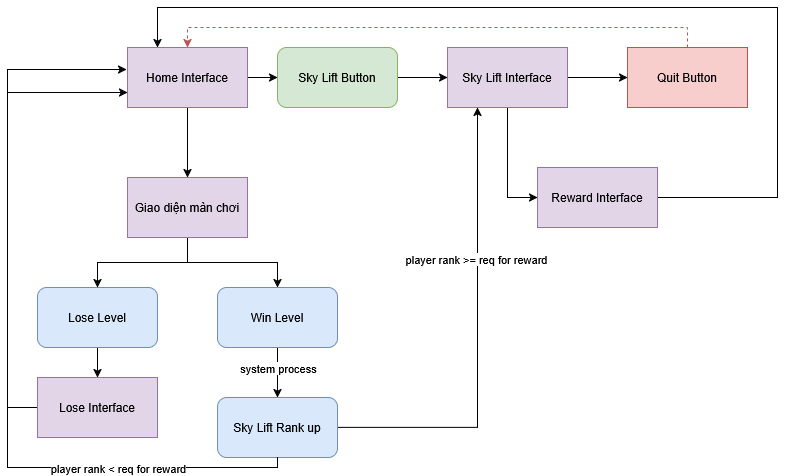

The diagram above was exported from draw.io. Its source (the exported page's mxGraphModel, read from the mxfile embedded in the PNG):
<mxGraphModel dx="1110" dy="789" grid="1" gridSize="10" guides="1" tooltips="1" connect="1" arrows="1" fold="1" page="1" pageScale="1" pageWidth="850" pageHeight="1100" math="0" shadow="0">
  <root>
    <mxCell id="0" />
    <mxCell id="1" parent="0" />
    <mxCell id="e7CZf9IPH2DcUfluQzxC-3" edge="1" parent="1" source="e7CZf9IPH2DcUfluQzxC-1" style="edgeStyle=orthogonalEdgeStyle;rounded=0;orthogonalLoop=1;jettySize=auto;html=1;" target="e7CZf9IPH2DcUfluQzxC-2" value="">
      <mxGeometry relative="1" as="geometry" />
    </mxCell>
    <mxCell id="e7CZf9IPH2DcUfluQzxC-10" edge="1" parent="1" source="e7CZf9IPH2DcUfluQzxC-1" style="edgeStyle=orthogonalEdgeStyle;rounded=0;orthogonalLoop=1;jettySize=auto;html=1;" target="e7CZf9IPH2DcUfluQzxC-9" value="">
      <mxGeometry relative="1" as="geometry" />
    </mxCell>
    <mxCell id="e7CZf9IPH2DcUfluQzxC-1" parent="1" style="rounded=0;whiteSpace=wrap;html=1;fillColor=#e1d5e7;strokeColor=#9673a6;" value="Home Interface" vertex="1">
      <mxGeometry height="60" width="120" x="160" y="320" as="geometry" />
    </mxCell>
    <mxCell id="e7CZf9IPH2DcUfluQzxC-8" edge="1" parent="1" source="e7CZf9IPH2DcUfluQzxC-2" style="edgeStyle=orthogonalEdgeStyle;rounded=0;orthogonalLoop=1;jettySize=auto;html=1;" target="e7CZf9IPH2DcUfluQzxC-7" value="">
      <mxGeometry relative="1" as="geometry" />
    </mxCell>
    <mxCell id="e7CZf9IPH2DcUfluQzxC-2" parent="1" style="rounded=1;whiteSpace=wrap;html=1;fillColor=#d5e8d4;strokeColor=#82b366;" value="&lt;div&gt;Sky Lift Button&lt;/div&gt;" vertex="1">
      <mxGeometry height="60" width="120" x="310" y="320" as="geometry" />
    </mxCell>
    <mxCell id="e7CZf9IPH2DcUfluQzxC-12" edge="1" parent="1" source="e7CZf9IPH2DcUfluQzxC-7" style="edgeStyle=orthogonalEdgeStyle;rounded=0;orthogonalLoop=1;jettySize=auto;html=1;" target="e7CZf9IPH2DcUfluQzxC-11" value="">
      <mxGeometry relative="1" as="geometry" />
    </mxCell>
    <mxCell id="e7CZf9IPH2DcUfluQzxC-33" edge="1" parent="1" source="e7CZf9IPH2DcUfluQzxC-7" style="edgeStyle=orthogonalEdgeStyle;rounded=0;orthogonalLoop=1;jettySize=auto;html=1;entryX=0;entryY=0.5;entryDx=0;entryDy=0;" target="e7CZf9IPH2DcUfluQzxC-32">
      <mxGeometry relative="1" as="geometry" />
    </mxCell>
    <mxCell id="e7CZf9IPH2DcUfluQzxC-7" parent="1" style="rounded=0;whiteSpace=wrap;html=1;fillColor=#e1d5e7;strokeColor=#9673a6;" value="Sky Lift Interface" vertex="1">
      <mxGeometry height="60" width="120" x="480" y="320" as="geometry" />
    </mxCell>
    <mxCell id="e7CZf9IPH2DcUfluQzxC-16" edge="1" parent="1" source="e7CZf9IPH2DcUfluQzxC-9" style="edgeStyle=orthogonalEdgeStyle;rounded=0;orthogonalLoop=1;jettySize=auto;html=1;" target="e7CZf9IPH2DcUfluQzxC-14">
      <mxGeometry relative="1" as="geometry" />
    </mxCell>
    <mxCell id="e7CZf9IPH2DcUfluQzxC-17" edge="1" parent="1" source="e7CZf9IPH2DcUfluQzxC-9" style="edgeStyle=orthogonalEdgeStyle;rounded=0;orthogonalLoop=1;jettySize=auto;html=1;" target="e7CZf9IPH2DcUfluQzxC-15">
      <mxGeometry relative="1" as="geometry" />
    </mxCell>
    <mxCell id="e7CZf9IPH2DcUfluQzxC-9" parent="1" style="rounded=0;whiteSpace=wrap;html=1;fillColor=#e1d5e7;strokeColor=#9673a6;" value="Giao diện màn chơi" vertex="1">
      <mxGeometry height="60" width="120" x="160" y="450" as="geometry" />
    </mxCell>
    <mxCell id="e7CZf9IPH2DcUfluQzxC-13" edge="1" parent="1" source="e7CZf9IPH2DcUfluQzxC-11" style="edgeStyle=orthogonalEdgeStyle;rounded=0;orthogonalLoop=1;jettySize=auto;html=1;entryX=0.5;entryY=0;entryDx=0;entryDy=0;dashed=1;fillColor=#f8cecc;strokeColor=#b85450;" target="e7CZf9IPH2DcUfluQzxC-1">
      <mxGeometry relative="1" as="geometry">
        <Array as="points">
          <mxPoint x="720" y="300" />
          <mxPoint x="220" y="300" />
        </Array>
      </mxGeometry>
    </mxCell>
    <mxCell id="e7CZf9IPH2DcUfluQzxC-11" parent="1" style="rounded=0;whiteSpace=wrap;html=1;fillColor=#f8cecc;strokeColor=#b85450;" value="Quit Button" vertex="1">
      <mxGeometry height="60" width="120" x="660" y="320" as="geometry" />
    </mxCell>
    <mxCell id="e7CZf9IPH2DcUfluQzxC-21" edge="1" parent="1" source="e7CZf9IPH2DcUfluQzxC-14" style="edgeStyle=orthogonalEdgeStyle;rounded=0;orthogonalLoop=1;jettySize=auto;html=1;" target="e7CZf9IPH2DcUfluQzxC-18" value="">
      <mxGeometry relative="1" as="geometry" />
    </mxCell>
    <mxCell id="e7CZf9IPH2DcUfluQzxC-14" parent="1" style="rounded=1;whiteSpace=wrap;html=1;fillColor=#dae8fc;strokeColor=#6c8ebf;" value="Lose Level" vertex="1">
      <mxGeometry height="60" width="120" x="70" y="560" as="geometry" />
    </mxCell>
    <mxCell id="e7CZf9IPH2DcUfluQzxC-25" edge="1" parent="1" source="e7CZf9IPH2DcUfluQzxC-15" style="edgeStyle=orthogonalEdgeStyle;rounded=0;orthogonalLoop=1;jettySize=auto;html=1;" target="e7CZf9IPH2DcUfluQzxC-23" value="">
      <mxGeometry relative="1" as="geometry" />
    </mxCell>
    <mxCell id="e7CZf9IPH2DcUfluQzxC-26" connectable="0" parent="e7CZf9IPH2DcUfluQzxC-25" style="edgeLabel;html=1;align=center;verticalAlign=middle;resizable=0;points=[];" value="system process" vertex="1">
      <mxGeometry relative="1" x="0.36" y="4" as="geometry">
        <mxPoint x="-4" y="-14" as="offset" />
      </mxGeometry>
    </mxCell>
    <mxCell id="e7CZf9IPH2DcUfluQzxC-15" parent="1" style="rounded=1;whiteSpace=wrap;html=1;fillColor=#dae8fc;strokeColor=#6c8ebf;" value="Win Level" vertex="1">
      <mxGeometry height="60" width="120" x="250" y="560" as="geometry" />
    </mxCell>
    <mxCell id="e7CZf9IPH2DcUfluQzxC-22" edge="1" parent="1" source="e7CZf9IPH2DcUfluQzxC-18" style="edgeStyle=orthogonalEdgeStyle;rounded=0;orthogonalLoop=1;jettySize=auto;html=1;entryX=0;entryY=0.75;entryDx=0;entryDy=0;" target="e7CZf9IPH2DcUfluQzxC-1">
      <mxGeometry relative="1" as="geometry">
        <Array as="points">
          <mxPoint x="40" y="680" />
          <mxPoint x="40" y="365" />
        </Array>
      </mxGeometry>
    </mxCell>
    <mxCell id="e7CZf9IPH2DcUfluQzxC-18" parent="1" style="rounded=0;whiteSpace=wrap;html=1;fillColor=#e1d5e7;strokeColor=#9673a6;" value="Lose Interface" vertex="1">
      <mxGeometry height="60" width="120" x="70" y="650" as="geometry" />
    </mxCell>
    <mxCell id="e7CZf9IPH2DcUfluQzxC-29" edge="1" parent="1" source="e7CZf9IPH2DcUfluQzxC-23" style="edgeStyle=orthogonalEdgeStyle;rounded=0;orthogonalLoop=1;jettySize=auto;html=1;entryX=0.25;entryY=1;entryDx=0;entryDy=0;" target="e7CZf9IPH2DcUfluQzxC-7">
      <mxGeometry relative="1" as="geometry" />
    </mxCell>
    <mxCell id="e7CZf9IPH2DcUfluQzxC-30" connectable="0" parent="e7CZf9IPH2DcUfluQzxC-29" style="edgeLabel;html=1;align=center;verticalAlign=middle;resizable=0;points=[];" value="player rank &amp;gt;= req for reward" vertex="1">
      <mxGeometry relative="1" x="0.3435" y="2" as="geometry">
        <mxPoint as="offset" />
      </mxGeometry>
    </mxCell>
    <mxCell id="e7CZf9IPH2DcUfluQzxC-23" parent="1" style="rounded=1;whiteSpace=wrap;html=1;fillColor=#dae8fc;strokeColor=#6c8ebf;" value="Sky Lift Rank up" vertex="1">
      <mxGeometry height="60" width="120" x="250" y="670" as="geometry" />
    </mxCell>
    <mxCell id="e7CZf9IPH2DcUfluQzxC-27" edge="1" parent="1" source="e7CZf9IPH2DcUfluQzxC-23" style="edgeStyle=orthogonalEdgeStyle;rounded=0;orthogonalLoop=1;jettySize=auto;html=1;entryX=-0.008;entryY=0.367;entryDx=0;entryDy=0;entryPerimeter=0;" target="e7CZf9IPH2DcUfluQzxC-1">
      <mxGeometry relative="1" as="geometry">
        <Array as="points">
          <mxPoint x="310" y="740" />
          <mxPoint x="40" y="740" />
          <mxPoint x="40" y="342" />
        </Array>
      </mxGeometry>
    </mxCell>
    <mxCell id="e7CZf9IPH2DcUfluQzxC-28" connectable="0" parent="e7CZf9IPH2DcUfluQzxC-27" style="edgeLabel;html=1;align=center;verticalAlign=middle;resizable=0;points=[];" value="player rank &amp;lt; req for reward" vertex="1">
      <mxGeometry relative="1" x="-0.4354" y="2" as="geometry">
        <mxPoint x="55" y="-2" as="offset" />
      </mxGeometry>
    </mxCell>
    <mxCell id="e7CZf9IPH2DcUfluQzxC-34" edge="1" parent="1" source="e7CZf9IPH2DcUfluQzxC-32" style="edgeStyle=orthogonalEdgeStyle;rounded=0;orthogonalLoop=1;jettySize=auto;html=1;entryX=0.25;entryY=0;entryDx=0;entryDy=0;" target="e7CZf9IPH2DcUfluQzxC-1">
      <mxGeometry relative="1" as="geometry">
        <Array as="points">
          <mxPoint x="810" y="470" />
          <mxPoint x="810" y="280" />
          <mxPoint x="190" y="280" />
        </Array>
      </mxGeometry>
    </mxCell>
    <mxCell id="e7CZf9IPH2DcUfluQzxC-32" parent="1" style="rounded=0;whiteSpace=wrap;html=1;fillColor=#e1d5e7;strokeColor=#9673a6;" value="Reward Interface" vertex="1">
      <mxGeometry height="60" width="120" x="570" y="440" as="geometry" />
    </mxCell>
  </root>
</mxGraphModel>